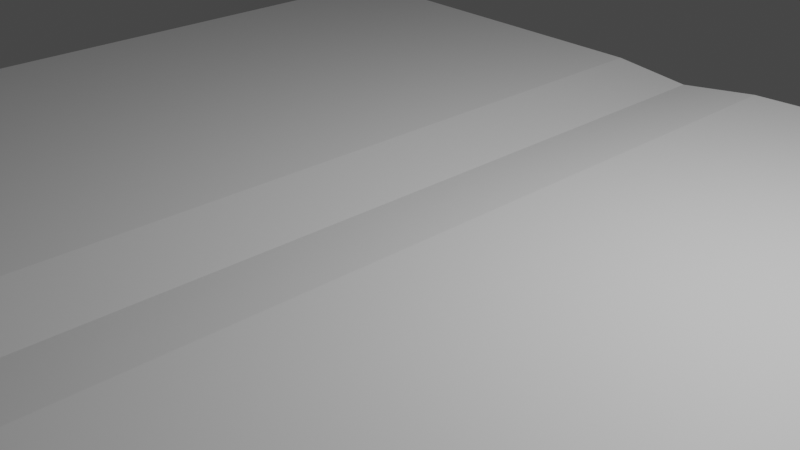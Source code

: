 # Source: book.blend  (saved by Blender 3.4.6; exported with 4.5.12 LTS)
import bpy
from mathutils import Matrix  # noqa: F401  (used for matrix-valued properties, if any)

bpy.ops.wm.read_factory_settings(use_empty=True)
scene = bpy.context.scene
scene.name = 'Scene'

# ---- collections
col_collection = bpy.data.collections.new('Collection'); scene.collection.children.link(col_collection)

# ---- materials (node trees are filled in below, after node groups)
mat_material = bpy.data.materials.new('Material')
mat_material.alpha_threshold = 0.0
mat_material.use_transparent_shadow = False
mat_material.roughness = 0.5
mat_material.line_color = (0.0, 0.0, 0.0, 1.0)

# ---- material node trees
mat_material.use_nodes = True; mat_material.node_tree.nodes.clear()
_N = mat_material.node_tree.nodes; _L = mat_material.node_tree.links
n0 = _N.new('ShaderNodeOutputMaterial'); n0.name = 'Material Output'; n0.location = (300, 300)
n1 = _N.new('ShaderNodeBsdfPrincipled'); n1.name = 'Principled BSDF'; n1.location = (10, 300)
n1.distribution = 'GGX'
n1.subsurface_method = 'RANDOM_WALK_SKIN'
n1.inputs[3].default_value = 1.45
n1.inputs[27].default_value = (0.0, 0.0, 0.0, 1.0)
n1.inputs[28].default_value = 1.0
_L.new(n1.outputs[0], n0.inputs[0])
n0.is_active_output = True

# ---- world
world_world = bpy.data.worlds.new('World'); scene.world = world_world
world_world.use_nodes = True; world_world.node_tree.nodes.clear()
_N = world_world.node_tree.nodes; _L = world_world.node_tree.links
n0 = _N.new('ShaderNodeOutputWorld'); n0.name = 'World Output'; n0.location = (300, 300)
n1 = _N.new('ShaderNodeBackground'); n1.name = 'Background'; n1.location = (10, 300)
n1.inputs[0].default_value = (0.05088, 0.05088, 0.05088, 1.0)
_L.new(n1.outputs[0], n0.inputs[0])
n0.is_active_output = True
world_world.color = (0.05088, 0.05088, 0.05088)
world_world.use_sun_shadow = False
world_world.sun_shadow_jitter_overblur = 0.0

# ---- cameras
cam_camera = bpy.data.cameras.new('Camera')
cam_camera.clip_end = 100.0
cam_camera.ortho_scale = 7.314

# ---- lights
light_light = bpy.data.lights.new('Light', 'POINT')
light_light.transmission_factor = 0.0
light_light.energy = 1000.0
light_light.shadow_soft_size = 0.1
light_light.shadow_maximum_resolution = 0.006
light_light.use_absolute_resolution = True

# ---- meshes
me_cube = bpy.data.meshes.new('Cube')
me_cube.from_pydata([(1.0, 1.0, 0.8683), (1.0, 1.0, 0.5577), (1.0, -1.0, 0.8683), (1.0, -1.0, 0.5577), (-1.0, 1.0, 0.8683), (-1.0, 1.0, 0.5577), (-1.0, -1.0, 0.8683), (-1.0, -1.0, 0.5577), (0.0, -1.0, 0.4567), (1.0, 0.0, 0.8683), (-1.0, 0.0, 0.8683), (0.0, 1.0, 0.4567), (0.0, 0.0, 0.4567), (-0.1667, 1.0, 0.7027), (-0.1667, 0.0, 0.7027), (-0.1667, -1.0, 0.7027), (0.1667, 1.0, 0.7027), (0.1667, 0.0, 0.7027), (0.1667, -1.0, 0.7027), (-1.0, 0.0, 0.5577), (0.0, 1.0, 0.0911), (0.0, -1.0, 0.0911), (1.0, 0.0, 0.5577), (0.0, 0.0, 0.0911)], [], [(12, 14, 10, 6, 15, 8), (3, 2, 18, 8, 15, 6, 7, 21), (7, 6, 10, 4, 5, 19), (23, 22, 3, 21), (1, 0, 9, 2, 3, 22), (5, 4, 13, 11, 16, 0, 1, 20), (9, 17, 12, 8, 18, 2), (0, 16, 11, 12, 17, 9), (11, 13, 4, 10, 14, 12), (19, 23, 21, 7), (5, 20, 23, 19), (20, 1, 22, 23)])
_uv = me_cube.uv_layers.new(name='UVMap')
_uv.uv.foreach_set('vector', [0.75, 0.625, 0.8125, 0.625, 0.875, 0.625, 0.875, 0.75, 0.8125, 0.75, 0.75, 0.75, 0.375, 0.75, 0.625, 0.75, 0.625, 0.8125, 0.625, 0.875, 0.625, 0.9375, 0.625, 1.0, 0.375, 1.0, 0.375, 0.875, 0.375, 0.0, 0.625, 0.0, 0.625, 0.125, 0.625, 0.25, 0.375, 0.25, 0.375, 0.125, 0.25, 0.625, 0.375, 0.625, 0.375, 0.75, 0.25, 0.75, 0.375, 0.5, 0.625, 0.5, 0.625, 0.625, 0.625, 0.75, 0.375, 0.75, 0.375, 0.625, 0.375, 0.25, 0.625, 0.25, 0.625, 0.3125, 0.625, 0.375, 0.625, 0.4375, 0.625, 0.5, 0.375, 0.5, 0.375, 0.375, 0.625, 0.625, 0.6875, 0.625, 0.75, 0.625, 0.75, 0.75, 0.6875, 0.75, 0.625, 0.75, 0.625, 0.5, 0.6875, 0.5, 0.75, 0.5, 0.75, 0.625, 0.6875, 0.625, 0.625, 0.625, 0.75, 0.5, 0.8125, 0.5, 0.875, 0.5, 0.875, 0.625, 0.8125, 0.625, 0.75, 0.625, 0.125, 0.625, 0.25, 0.625, 0.25, 0.75, 0.125, 0.75, 0.125, 0.5, 0.25, 0.5, 0.25, 0.625, 0.125, 0.625, 0.25, 0.5, 0.375, 0.5, 0.375, 0.625, 0.25, 0.625])
me_cube.materials.append(mat_material)
me_cube.use_mirror_vertex_groups = False
me_cube.update()

# ---- objects
ob_cube = bpy.data.objects.new('Cube', me_cube)
ob_light = bpy.data.objects.new('Light', light_light)
ob_camera = bpy.data.objects.new('Camera', cam_camera)

# ---- transforms, parenting, visibility, modifiers, constraints
ob_cube.location = (0.0, 0.0, 0.0)
ob_cube.scale = (6.0, 5.0, 0.5)
ob_cube.lock_rotations_4d = False
ob_cube.empty_display_type = 'ARROWS'
ob_cube.lineart.crease_threshold = 0.0
ob_light.location = (4.076, 1.005, 5.904)
ob_light.rotation_euler = (0.6503, 0.05522, 1.866)
ob_light.lock_rotations_4d = False
ob_light.empty_display_type = 'ARROWS'
ob_light.color = (0.0, 0.0, 0.0, 0.0)
ob_light.lineart.crease_threshold = 0.0
ob_camera.location = (7.359, -6.926, 4.958)
ob_camera.rotation_euler = (1.109, 0.0, 0.8149)
ob_camera.lock_rotations_4d = False
ob_camera.empty_display_type = 'ARROWS'
ob_camera.color = (0.0, 0.0, 0.0, 0.0)
ob_camera.display_type = 'WIRE'
ob_camera.lineart.crease_threshold = 0.0

# ---- collection membership
col_collection.objects.link(ob_cube)
col_collection.objects.link(ob_light)
col_collection.objects.link(ob_camera)

# ---- scene / render settings (as saved in the file)
scene.camera = ob_camera
scene.frame_start = 1; scene.frame_end = 250; scene.frame_set(1)
scene.render.engine = 'BLENDER_EEVEE_NEXT'
scene.cycles.sampling_pattern = 'TABULATED_SOBOL'
scene.cycles.use_light_tree = False
scene.view_settings.view_transform = 'Filmic'
bpy.context.view_layer.update()
